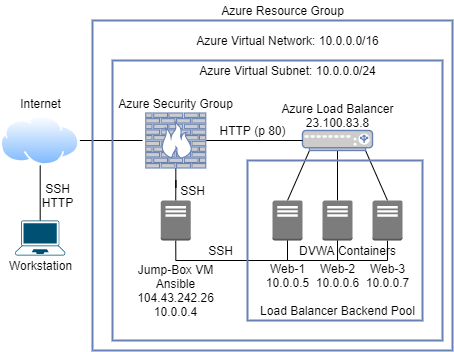

The diagram above was exported from draw.io. Its source (the exported page's mxGraphModel, read from the mxfile embedded in the PNG):
<mxGraphModel dx="865" dy="456" grid="1" gridSize="10" guides="1" tooltips="1" connect="1" arrows="1" fold="1" page="1" pageScale="1" pageWidth="1169" pageHeight="827" math="0" shadow="0">
  <root>
    <mxCell id="0" />
    <mxCell id="1" parent="0" />
    <mxCell id="4BWTepV2MjBHo-14Ctur-5" style="edgeStyle=orthogonalEdgeStyle;rounded=0;orthogonalLoop=1;jettySize=auto;html=1;exitX=0.5;exitY=0;exitDx=0;exitDy=0;exitPerimeter=0;endArrow=none;endFill=0;" edge="1" parent="1" source="4BWTepV2MjBHo-14Ctur-1" target="4BWTepV2MjBHo-14Ctur-3">
      <mxGeometry relative="1" as="geometry" />
    </mxCell>
    <mxCell id="4BWTepV2MjBHo-14Ctur-1" value="" style="points=[[0.13,0.02,0],[0.5,0,0],[0.87,0.02,0],[0.885,0.4,0],[0.985,0.985,0],[0.5,1,0],[0.015,0.985,0],[0.115,0.4,0]];verticalLabelPosition=bottom;html=1;verticalAlign=top;aspect=fixed;align=center;pointerEvents=1;shape=mxgraph.cisco19.laptop;fillColor=#005073;strokeColor=none;sketch=0;" vertex="1" parent="1">
      <mxGeometry x="132.69" y="250" width="50" height="35" as="geometry" />
    </mxCell>
    <mxCell id="4BWTepV2MjBHo-14Ctur-2" value="Workstation&lt;br&gt;" style="text;html=1;resizable=0;autosize=1;align=center;verticalAlign=middle;points=[];fillColor=none;strokeColor=none;rounded=0;" vertex="1" parent="1">
      <mxGeometry x="118.00999999999999" y="285" width="80" height="20" as="geometry" />
    </mxCell>
    <mxCell id="4BWTepV2MjBHo-14Ctur-17" style="edgeStyle=none;rounded=0;orthogonalLoop=1;jettySize=auto;html=1;endArrow=none;endFill=0;fontColor=#0066CC;" edge="1" parent="1" source="4BWTepV2MjBHo-14Ctur-3">
      <mxGeometry relative="1" as="geometry">
        <mxPoint x="260" y="170" as="targetPoint" />
      </mxGeometry>
    </mxCell>
    <mxCell id="4BWTepV2MjBHo-14Ctur-3" value="" style="aspect=fixed;perimeter=ellipsePerimeter;html=1;align=center;shadow=0;spacingTop=3;image;image=img/lib/active_directory/internet_cloud.svg;sketch=0;" vertex="1" parent="1">
      <mxGeometry x="118.00999999999999" y="145" width="79.37" height="50" as="geometry" />
    </mxCell>
    <mxCell id="4BWTepV2MjBHo-14Ctur-6" value="Internet&lt;br&gt;" style="text;html=1;resizable=0;autosize=1;align=center;verticalAlign=middle;points=[];fillColor=none;strokeColor=none;rounded=0;sketch=0;" vertex="1" parent="1">
      <mxGeometry x="127.69" y="122.5" width="60" height="20" as="geometry" />
    </mxCell>
    <mxCell id="4BWTepV2MjBHo-14Ctur-14" style="rounded=0;orthogonalLoop=1;jettySize=auto;html=1;entryX=0.5;entryY=0;entryDx=0;entryDy=0;entryPerimeter=0;endArrow=none;endFill=0;fontColor=#0066CC;exitX=0.1;exitY=1;exitDx=0;exitDy=0;exitPerimeter=0;" edge="1" parent="1" source="4BWTepV2MjBHo-14Ctur-8" target="4BWTepV2MjBHo-14Ctur-11">
      <mxGeometry relative="1" as="geometry" />
    </mxCell>
    <mxCell id="4BWTepV2MjBHo-14Ctur-15" style="edgeStyle=none;rounded=0;orthogonalLoop=1;jettySize=auto;html=1;entryX=0.5;entryY=0;entryDx=0;entryDy=0;entryPerimeter=0;endArrow=none;endFill=0;fontColor=#0066CC;exitX=0.9;exitY=1;exitDx=0;exitDy=0;exitPerimeter=0;" edge="1" parent="1" source="4BWTepV2MjBHo-14Ctur-8" target="4BWTepV2MjBHo-14Ctur-13">
      <mxGeometry relative="1" as="geometry" />
    </mxCell>
    <mxCell id="4BWTepV2MjBHo-14Ctur-16" style="edgeStyle=none;rounded=0;orthogonalLoop=1;jettySize=auto;html=1;entryX=0.5;entryY=0;entryDx=0;entryDy=0;entryPerimeter=0;endArrow=none;endFill=0;fontColor=#0066CC;" edge="1" parent="1" source="4BWTepV2MjBHo-14Ctur-8" target="4BWTepV2MjBHo-14Ctur-12">
      <mxGeometry relative="1" as="geometry" />
    </mxCell>
    <mxCell id="4BWTepV2MjBHo-14Ctur-8" value="" style="fontColor=#0066CC;verticalAlign=top;verticalLabelPosition=bottom;labelPosition=center;align=center;html=1;outlineConnect=0;fillColor=#CCCCCC;strokeColor=#6881B3;gradientColor=none;gradientDirection=north;strokeWidth=2;shape=mxgraph.networks.load_balancer;sketch=0;" vertex="1" parent="1">
      <mxGeometry x="420" y="160" width="70" height="20" as="geometry" />
    </mxCell>
    <mxCell id="4BWTepV2MjBHo-14Ctur-18" style="edgeStyle=orthogonalEdgeStyle;rounded=0;orthogonalLoop=1;jettySize=auto;html=1;entryX=0.5;entryY=0;entryDx=0;entryDy=0;entryPerimeter=0;endArrow=none;endFill=0;fontColor=#0066CC;" edge="1" parent="1" source="4BWTepV2MjBHo-14Ctur-9" target="4BWTepV2MjBHo-14Ctur-10">
      <mxGeometry relative="1" as="geometry" />
    </mxCell>
    <mxCell id="4BWTepV2MjBHo-14Ctur-27" style="edgeStyle=orthogonalEdgeStyle;rounded=0;orthogonalLoop=1;jettySize=auto;html=1;entryX=0;entryY=0.5;entryDx=0;entryDy=0;entryPerimeter=0;endArrow=none;endFill=0;fontColor=#0066CC;" edge="1" parent="1" source="4BWTepV2MjBHo-14Ctur-9" target="4BWTepV2MjBHo-14Ctur-8">
      <mxGeometry relative="1" as="geometry" />
    </mxCell>
    <mxCell id="4BWTepV2MjBHo-14Ctur-9" value="" style="fontColor=#0066CC;verticalAlign=top;verticalLabelPosition=bottom;labelPosition=center;align=center;html=1;outlineConnect=0;fillColor=#CCCCCC;strokeColor=#6881B3;gradientColor=none;gradientDirection=north;strokeWidth=2;shape=mxgraph.networks.firewall;sketch=0;" vertex="1" parent="1">
      <mxGeometry x="263.25" y="142.5" width="60" height="55" as="geometry" />
    </mxCell>
    <mxCell id="4BWTepV2MjBHo-14Ctur-19" style="edgeStyle=orthogonalEdgeStyle;rounded=0;orthogonalLoop=1;jettySize=auto;html=1;entryX=0.5;entryY=1;entryDx=0;entryDy=0;entryPerimeter=0;endArrow=none;endFill=0;fontColor=#0066CC;exitX=0.5;exitY=1;exitDx=0;exitDy=0;exitPerimeter=0;" edge="1" parent="1" source="4BWTepV2MjBHo-14Ctur-10" target="4BWTepV2MjBHo-14Ctur-13">
      <mxGeometry relative="1" as="geometry">
        <mxPoint x="293" y="290" as="sourcePoint" />
        <Array as="points">
          <mxPoint x="293" y="290" />
          <mxPoint x="505" y="290" />
        </Array>
      </mxGeometry>
    </mxCell>
    <mxCell id="4BWTepV2MjBHo-14Ctur-10" value="" style="outlineConnect=0;dashed=0;verticalLabelPosition=bottom;verticalAlign=top;align=center;html=1;shape=mxgraph.aws3.traditional_server;fillColor=#7D7C7C;gradientColor=none;sketch=0;strokeColor=#6881B3;strokeWidth=2;fontColor=#0066CC;" vertex="1" parent="1">
      <mxGeometry x="278.25" y="230" width="30" height="40" as="geometry" />
    </mxCell>
    <mxCell id="4BWTepV2MjBHo-14Ctur-20" style="edgeStyle=orthogonalEdgeStyle;rounded=0;orthogonalLoop=1;jettySize=auto;html=1;endArrow=none;endFill=0;fontColor=#0066CC;" edge="1" parent="1" source="4BWTepV2MjBHo-14Ctur-11">
      <mxGeometry relative="1" as="geometry">
        <mxPoint x="405" y="290" as="targetPoint" />
      </mxGeometry>
    </mxCell>
    <mxCell id="4BWTepV2MjBHo-14Ctur-11" value="" style="outlineConnect=0;dashed=0;verticalLabelPosition=bottom;verticalAlign=top;align=center;html=1;shape=mxgraph.aws3.traditional_server;fillColor=#7D7C7C;gradientColor=none;sketch=0;strokeColor=#6881B3;strokeWidth=2;fontColor=#0066CC;" vertex="1" parent="1">
      <mxGeometry x="390" y="230" width="30" height="40" as="geometry" />
    </mxCell>
    <mxCell id="4BWTepV2MjBHo-14Ctur-21" style="edgeStyle=orthogonalEdgeStyle;rounded=0;orthogonalLoop=1;jettySize=auto;html=1;endArrow=none;endFill=0;fontColor=#0066CC;" edge="1" parent="1" source="4BWTepV2MjBHo-14Ctur-12">
      <mxGeometry relative="1" as="geometry">
        <mxPoint x="455" y="290" as="targetPoint" />
      </mxGeometry>
    </mxCell>
    <mxCell id="4BWTepV2MjBHo-14Ctur-12" value="" style="outlineConnect=0;dashed=0;verticalLabelPosition=bottom;verticalAlign=top;align=center;html=1;shape=mxgraph.aws3.traditional_server;fillColor=#7D7C7C;gradientColor=none;sketch=0;strokeColor=#6881B3;strokeWidth=2;fontColor=#0066CC;" vertex="1" parent="1">
      <mxGeometry x="440" y="230" width="30" height="40" as="geometry" />
    </mxCell>
    <mxCell id="4BWTepV2MjBHo-14Ctur-13" value="" style="outlineConnect=0;dashed=0;verticalLabelPosition=bottom;verticalAlign=top;align=center;html=1;shape=mxgraph.aws3.traditional_server;fillColor=#7D7C7C;gradientColor=none;sketch=0;strokeColor=#6881B3;strokeWidth=2;fontColor=#0066CC;" vertex="1" parent="1">
      <mxGeometry x="490" y="230" width="30" height="40" as="geometry" />
    </mxCell>
    <mxCell id="4BWTepV2MjBHo-14Ctur-22" value="" style="whiteSpace=wrap;html=1;sketch=0;strokeColor=#6881B3;strokeWidth=2;fontColor=#0066CC;fillColor=none;" vertex="1" parent="1">
      <mxGeometry x="365" y="190" width="175" height="160" as="geometry" />
    </mxCell>
    <mxCell id="4BWTepV2MjBHo-14Ctur-23" value="&lt;font color=&quot;#000000&quot; style=&quot;font-size: 12px&quot;&gt;Load Balancer Backend Pool&lt;/font&gt;" style="text;html=1;resizable=0;autosize=1;align=center;verticalAlign=middle;points=[];fillColor=none;strokeColor=none;rounded=0;sketch=0;fontColor=#0066CC;" vertex="1" parent="1">
      <mxGeometry x="370" y="330" width="170" height="20" as="geometry" />
    </mxCell>
    <mxCell id="4BWTepV2MjBHo-14Ctur-26" value="&lt;font color=&quot;#000000&quot;&gt;SSH&lt;br&gt;HTTP&lt;/font&gt;" style="text;html=1;resizable=0;autosize=1;align=center;verticalAlign=middle;points=[];fillColor=none;strokeColor=none;rounded=0;sketch=0;fontColor=#0066CC;" vertex="1" parent="1">
      <mxGeometry x="150" y="210" width="50" height="30" as="geometry" />
    </mxCell>
    <mxCell id="4BWTepV2MjBHo-14Ctur-28" value="&lt;font color=&quot;#000000&quot;&gt;Azure Security Group&lt;br&gt;&lt;/font&gt;" style="text;html=1;resizable=0;autosize=1;align=center;verticalAlign=middle;points=[];fillColor=none;strokeColor=none;rounded=0;sketch=0;fontColor=#0066CC;" vertex="1" parent="1">
      <mxGeometry x="228.25" y="122.5" width="130" height="20" as="geometry" />
    </mxCell>
    <mxCell id="4BWTepV2MjBHo-14Ctur-29" value="&lt;font color=&quot;#000000&quot;&gt;SSH&lt;br&gt;&lt;/font&gt;" style="text;html=1;resizable=0;autosize=1;align=center;verticalAlign=middle;points=[];fillColor=none;strokeColor=none;rounded=0;sketch=0;fontColor=#0066CC;" vertex="1" parent="1">
      <mxGeometry x="290" y="210" width="40" height="20" as="geometry" />
    </mxCell>
    <mxCell id="4BWTepV2MjBHo-14Ctur-30" value="&lt;font color=&quot;#000000&quot;&gt;SSH&lt;br&gt;&lt;/font&gt;" style="text;html=1;resizable=0;autosize=1;align=center;verticalAlign=middle;points=[];fillColor=none;strokeColor=none;rounded=0;sketch=0;fontColor=#0066CC;" vertex="1" parent="1">
      <mxGeometry x="318.25" y="270" width="40" height="20" as="geometry" />
    </mxCell>
    <mxCell id="4BWTepV2MjBHo-14Ctur-31" value="&lt;font color=&quot;#000000&quot;&gt;DVWA Containers&lt;/font&gt;" style="text;html=1;resizable=0;autosize=1;align=center;verticalAlign=middle;points=[];fillColor=none;strokeColor=none;rounded=0;sketch=0;fontColor=#0066CC;" vertex="1" parent="1">
      <mxGeometry x="410" y="270" width="110" height="20" as="geometry" />
    </mxCell>
    <mxCell id="4BWTepV2MjBHo-14Ctur-32" value="&lt;font color=&quot;#000000&quot;&gt;Web-1&lt;br&gt;10.0.0.5&lt;br&gt;&lt;/font&gt;" style="text;html=1;resizable=0;autosize=1;align=center;verticalAlign=middle;points=[];fillColor=none;strokeColor=none;rounded=0;sketch=0;fontColor=#0066CC;" vertex="1" parent="1">
      <mxGeometry x="375" y="290" width="60" height="30" as="geometry" />
    </mxCell>
    <mxCell id="4BWTepV2MjBHo-14Ctur-33" value="&lt;font color=&quot;#000000&quot;&gt;Web-3&lt;br&gt;10.0.0.7&lt;br&gt;&lt;/font&gt;" style="text;html=1;resizable=0;autosize=1;align=center;verticalAlign=middle;points=[];fillColor=none;strokeColor=none;rounded=0;sketch=0;fontColor=#0066CC;" vertex="1" parent="1">
      <mxGeometry x="475" y="290" width="60" height="30" as="geometry" />
    </mxCell>
    <mxCell id="4BWTepV2MjBHo-14Ctur-34" value="&lt;font color=&quot;#000000&quot;&gt;Web-2&lt;br&gt;10.0.0.6&lt;br&gt;&lt;/font&gt;" style="text;html=1;resizable=0;autosize=1;align=center;verticalAlign=middle;points=[];fillColor=none;strokeColor=none;rounded=0;sketch=0;fontColor=#0066CC;" vertex="1" parent="1">
      <mxGeometry x="425" y="290" width="60" height="30" as="geometry" />
    </mxCell>
    <mxCell id="4BWTepV2MjBHo-14Ctur-35" value="" style="whiteSpace=wrap;html=1;sketch=0;strokeColor=#6881B3;strokeWidth=2;fillColor=none;fontColor=#0066CC;" vertex="1" parent="1">
      <mxGeometry x="230" y="90" width="330" height="280" as="geometry" />
    </mxCell>
    <mxCell id="4BWTepV2MjBHo-14Ctur-36" value="&lt;font color=&quot;#000000&quot;&gt;Azure Virtual Subnet: 10.0.0.0/24&lt;/font&gt;" style="text;html=1;resizable=0;autosize=1;align=center;verticalAlign=middle;points=[];fillColor=none;strokeColor=none;rounded=0;sketch=0;fontColor=#0066CC;" vertex="1" parent="1">
      <mxGeometry x="310" y="90" width="190" height="20" as="geometry" />
    </mxCell>
    <mxCell id="4BWTepV2MjBHo-14Ctur-37" value="&lt;font color=&quot;#000000&quot;&gt;Jump-Box VM&lt;br&gt;Ansible&lt;br&gt;104.43.242.26&lt;br&gt;10.0.0.4&lt;br&gt;&lt;/font&gt;" style="text;html=1;resizable=0;autosize=1;align=center;verticalAlign=middle;points=[];fillColor=none;strokeColor=none;rounded=0;sketch=0;fontColor=#0066CC;" vertex="1" parent="1">
      <mxGeometry x="248.25" y="290" width="90" height="60" as="geometry" />
    </mxCell>
    <mxCell id="4BWTepV2MjBHo-14Ctur-38" value="&lt;font color=&quot;#000000&quot;&gt;Azure Virtual Network: 10.0.0.0/16&lt;/font&gt;" style="text;html=1;resizable=0;autosize=1;align=center;verticalAlign=middle;points=[];fillColor=none;strokeColor=none;rounded=0;sketch=0;fontColor=#0066CC;" vertex="1" parent="1">
      <mxGeometry x="305" y="60" width="200" height="20" as="geometry" />
    </mxCell>
    <mxCell id="4BWTepV2MjBHo-14Ctur-39" value="" style="whiteSpace=wrap;html=1;sketch=0;strokeColor=#6881B3;strokeWidth=2;fillColor=none;fontColor=#0066CC;" vertex="1" parent="1">
      <mxGeometry x="210" y="50" width="360" height="330" as="geometry" />
    </mxCell>
    <mxCell id="4BWTepV2MjBHo-14Ctur-40" value="&lt;font color=&quot;#000000&quot;&gt;Azure Resource Group&lt;/font&gt;" style="text;html=1;resizable=0;autosize=1;align=center;verticalAlign=middle;points=[];fillColor=none;strokeColor=none;rounded=0;sketch=0;fontColor=#0066CC;" vertex="1" parent="1">
      <mxGeometry x="330" y="30" width="140" height="20" as="geometry" />
    </mxCell>
    <mxCell id="4BWTepV2MjBHo-14Ctur-41" value="&lt;font color=&quot;#000000&quot;&gt;HTTP (p 80)&lt;/font&gt;" style="text;html=1;resizable=0;autosize=1;align=center;verticalAlign=middle;points=[];fillColor=none;strokeColor=none;rounded=0;sketch=0;fontColor=#0066CC;" vertex="1" parent="1">
      <mxGeometry x="330" y="150" width="80" height="20" as="geometry" />
    </mxCell>
    <mxCell id="4BWTepV2MjBHo-14Ctur-42" value="&lt;font color=&quot;#000000&quot;&gt;Azure Load Balancer&lt;br&gt;23.100.83.8&lt;br&gt;&lt;/font&gt;" style="text;html=1;resizable=0;autosize=1;align=center;verticalAlign=middle;points=[];fillColor=none;strokeColor=none;rounded=0;sketch=0;fontColor=#0066CC;" vertex="1" parent="1">
      <mxGeometry x="390" y="130" width="130" height="30" as="geometry" />
    </mxCell>
  </root>
</mxGraphModel>